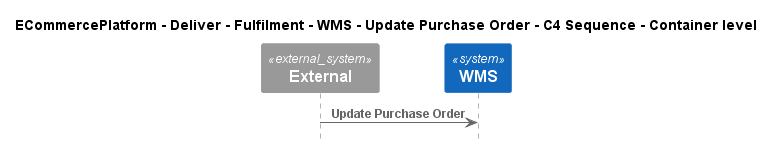

The diagram above was rendered by PlantUML. Its source (embedded in the PNG):
@startuml
!include ..\..\..\..\..\..\..\.c4s\C4_Sequence.puml

title ECommercePlatform - Deliver - Fulfilment - WMS - Update Purchase Order - C4 Sequence - Container level

System_Ext(C4InterFlow.SoftwareSystems.ExternalSystem, "External", "")
System(ECommercePlatform.Deliver.Fulfilment.SoftwareSystems.WMS, "WMS", "")

Rel(C4InterFlow.SoftwareSystems.ExternalSystem, ECommercePlatform.Deliver.Fulfilment.SoftwareSystems.WMS, "Update Purchase Order")


@enduml